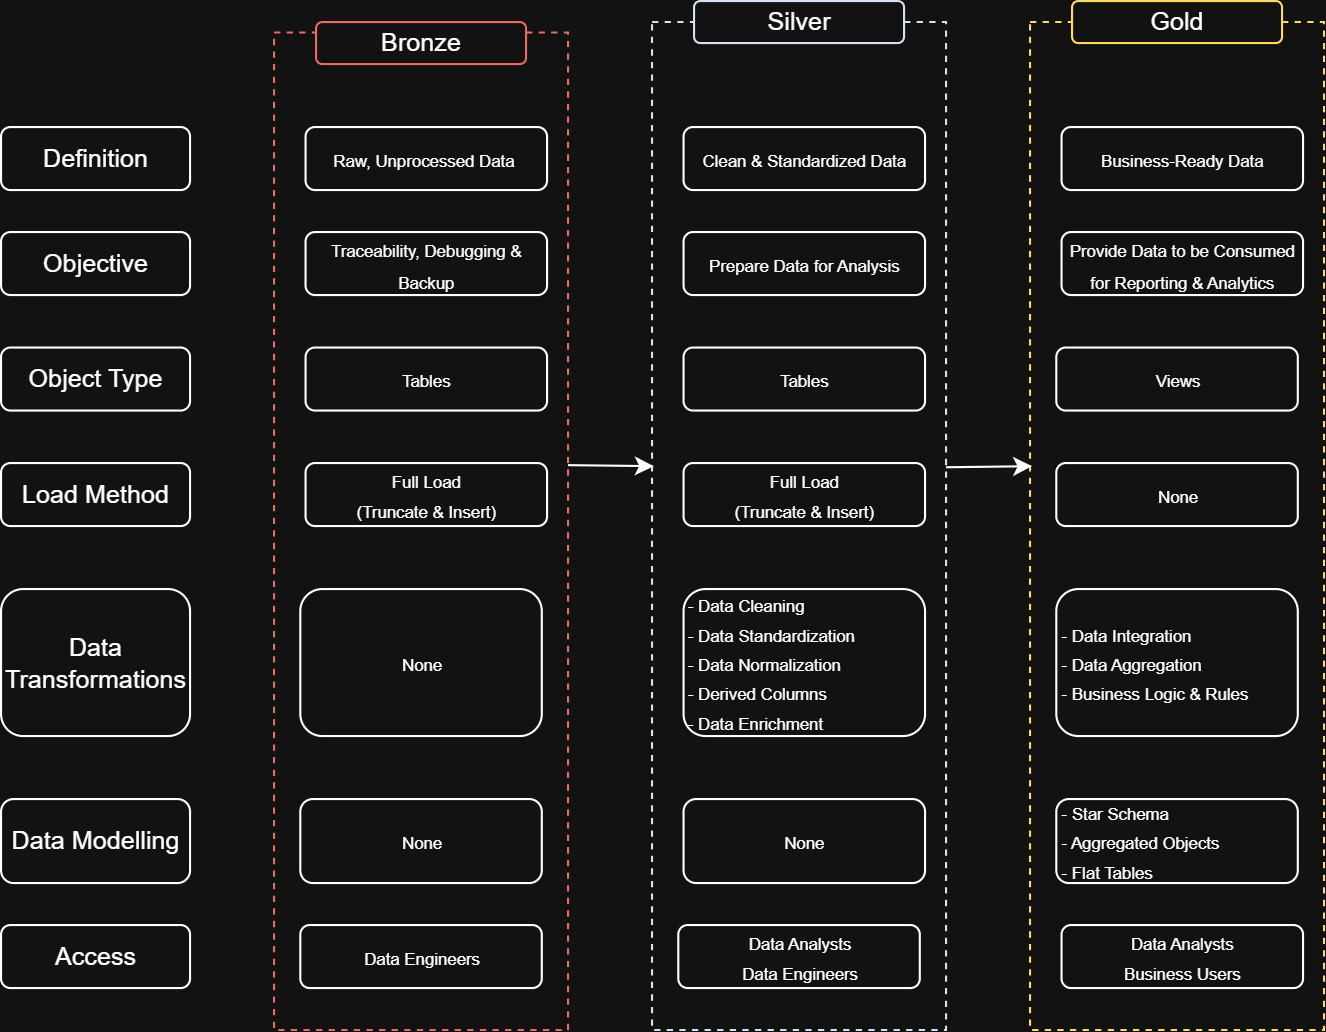

The diagram above was exported from draw.io. Its source (the exported page's mxGraphModel, read from the mxfile embedded in the PNG):
<mxGraphModel dx="984" dy="572" grid="1" gridSize="10" guides="1" tooltips="1" connect="1" arrows="1" fold="1" page="1" pageScale="1" pageWidth="850" pageHeight="1100" math="0" shadow="0">
  <root>
    <mxCell id="0" />
    <mxCell id="1" parent="0" />
    <mxCell id="bQCTUwX9uYaT31wB2rOD-1" value="" style="rounded=0;whiteSpace=wrap;html=1;dashed=1;fillColor=none;fontColor=#ffffff;strokeColor=#EA6B66;fillStyle=auto;gradientColor=none;" parent="1" vertex="1">
      <mxGeometry x="170" y="365" width="140" height="475" as="geometry" />
    </mxCell>
    <mxCell id="bQCTUwX9uYaT31wB2rOD-2" value="Bronze" style="rounded=1;whiteSpace=wrap;html=1;strokeColor=#EA6B66;" parent="1" vertex="1">
      <mxGeometry x="190" y="360" width="100" height="20" as="geometry" />
    </mxCell>
    <mxCell id="bQCTUwX9uYaT31wB2rOD-3" value="" style="rounded=0;whiteSpace=wrap;html=1;dashed=1;fillColor=none;fontColor=#ffffff;strokeColor=#D4E1F5;fillStyle=auto;" parent="1" vertex="1">
      <mxGeometry x="350" y="360" width="140" height="480" as="geometry" />
    </mxCell>
    <mxCell id="bQCTUwX9uYaT31wB2rOD-4" value="Silver" style="rounded=1;whiteSpace=wrap;html=1;strokeColor=#D4E1F5;" parent="1" vertex="1">
      <mxGeometry x="370" y="350" width="100" height="20" as="geometry" />
    </mxCell>
    <mxCell id="bQCTUwX9uYaT31wB2rOD-5" value="" style="rounded=0;whiteSpace=wrap;html=1;dashed=1;fillColor=none;fontColor=#ffffff;strokeColor=#FFD966;fillStyle=auto;gradientColor=none;" parent="1" vertex="1">
      <mxGeometry x="530" y="360" width="140" height="480" as="geometry" />
    </mxCell>
    <mxCell id="bQCTUwX9uYaT31wB2rOD-6" value="Gold" style="rounded=1;whiteSpace=wrap;html=1;strokeColor=#FFD966;" parent="1" vertex="1">
      <mxGeometry x="550" y="350" width="100" height="20" as="geometry" />
    </mxCell>
    <mxCell id="bQCTUwX9uYaT31wB2rOD-7" value="" style="endArrow=classic;html=1;rounded=0;entryX=0.007;entryY=0.509;entryDx=0;entryDy=0;entryPerimeter=0;" parent="1" edge="1">
      <mxGeometry width="50" height="50" relative="1" as="geometry">
        <mxPoint x="310" y="571" as="sourcePoint" />
        <mxPoint x="350.84000000000015" y="571.4699999999998" as="targetPoint" />
      </mxGeometry>
    </mxCell>
    <mxCell id="FZtYvgmV2bGIrAXsWXde-1" value="Definition" style="rounded=1;whiteSpace=wrap;html=1;" parent="1" vertex="1">
      <mxGeometry x="40" y="410" width="90" height="30" as="geometry" />
    </mxCell>
    <mxCell id="FZtYvgmV2bGIrAXsWXde-2" value="Objective" style="rounded=1;whiteSpace=wrap;html=1;" parent="1" vertex="1">
      <mxGeometry x="40" y="460" width="90" height="30" as="geometry" />
    </mxCell>
    <mxCell id="FZtYvgmV2bGIrAXsWXde-3" value="" style="endArrow=classic;html=1;rounded=0;entryX=0.007;entryY=0.509;entryDx=0;entryDy=0;entryPerimeter=0;" parent="1" edge="1">
      <mxGeometry width="50" height="50" relative="1" as="geometry">
        <mxPoint x="490" y="572" as="sourcePoint" />
        <mxPoint x="531" y="571.5" as="targetPoint" />
      </mxGeometry>
    </mxCell>
    <mxCell id="FZtYvgmV2bGIrAXsWXde-5" value="&lt;p&gt;&lt;font style=&quot;font-size: 8px;&quot;&gt;Raw, Unprocessed Data&amp;nbsp;&lt;/font&gt;&lt;/p&gt;" style="rounded=1;whiteSpace=wrap;html=1;autosize=0;" parent="1" vertex="1">
      <mxGeometry x="185" y="410" width="115" height="30" as="geometry" />
    </mxCell>
    <mxCell id="FZtYvgmV2bGIrAXsWXde-6" value="&lt;p&gt;&lt;font style=&quot;font-size: 8px; line-height: 0%;&quot;&gt;Traceability, Debugging &amp;amp; Backup&lt;/font&gt;&lt;/p&gt;" style="rounded=1;whiteSpace=wrap;html=1;autosize=0;" parent="1" vertex="1">
      <mxGeometry x="185" y="460" width="115" height="30" as="geometry" />
    </mxCell>
    <mxCell id="FZtYvgmV2bGIrAXsWXde-7" value="&lt;p&gt;&lt;font style=&quot;font-size: 8px;&quot;&gt;Clean &amp;amp; Standardized Data&lt;/font&gt;&lt;/p&gt;" style="rounded=1;whiteSpace=wrap;html=1;autosize=0;" parent="1" vertex="1">
      <mxGeometry x="365" y="410" width="115" height="30" as="geometry" />
    </mxCell>
    <mxCell id="FZtYvgmV2bGIrAXsWXde-8" value="&lt;p&gt;&lt;font style=&quot;font-size: 8px;&quot;&gt;Prepare Data for Analysis&lt;/font&gt;&lt;/p&gt;" style="rounded=1;whiteSpace=wrap;html=1;autosize=0;" parent="1" vertex="1">
      <mxGeometry x="365" y="460" width="115" height="30" as="geometry" />
    </mxCell>
    <mxCell id="FZtYvgmV2bGIrAXsWXde-9" value="&lt;p&gt;&lt;font style=&quot;font-size: 8px;&quot;&gt;Business-Ready Data&lt;/font&gt;&lt;/p&gt;" style="rounded=1;whiteSpace=wrap;html=1;autosize=0;" parent="1" vertex="1">
      <mxGeometry x="545" y="410" width="115" height="30" as="geometry" />
    </mxCell>
    <mxCell id="FZtYvgmV2bGIrAXsWXde-10" value="&lt;p&gt;&lt;font style=&quot;font-size: 8px; line-height: 90%;&quot;&gt;Provide Data to be Consumed for Reporting &amp;amp; Analytics&lt;/font&gt;&lt;/p&gt;" style="rounded=1;whiteSpace=wrap;html=1;autosize=0;" parent="1" vertex="1">
      <mxGeometry x="545" y="460" width="115" height="30" as="geometry" />
    </mxCell>
    <mxCell id="FZtYvgmV2bGIrAXsWXde-11" value="Object Type" style="rounded=1;whiteSpace=wrap;html=1;" parent="1" vertex="1">
      <mxGeometry x="40" y="515" width="90" height="30" as="geometry" />
    </mxCell>
    <mxCell id="FZtYvgmV2bGIrAXsWXde-12" value="&lt;p&gt;&lt;font style=&quot;font-size: 8px;&quot;&gt;Tables&lt;/font&gt;&lt;/p&gt;" style="rounded=1;whiteSpace=wrap;html=1;autosize=0;" parent="1" vertex="1">
      <mxGeometry x="185" y="515" width="115" height="30" as="geometry" />
    </mxCell>
    <mxCell id="FZtYvgmV2bGIrAXsWXde-13" value="&lt;p&gt;&lt;font style=&quot;font-size: 8px;&quot;&gt;Tables&lt;/font&gt;&lt;/p&gt;" style="rounded=1;whiteSpace=wrap;html=1;autosize=0;" parent="1" vertex="1">
      <mxGeometry x="365" y="515" width="115" height="30" as="geometry" />
    </mxCell>
    <mxCell id="FZtYvgmV2bGIrAXsWXde-14" value="&lt;p&gt;&lt;font style=&quot;font-size: 8px;&quot;&gt;Views&lt;/font&gt;&lt;/p&gt;" style="rounded=1;whiteSpace=wrap;html=1;autosize=0;" parent="1" vertex="1">
      <mxGeometry x="542.5" y="515" width="115" height="30" as="geometry" />
    </mxCell>
    <mxCell id="FZtYvgmV2bGIrAXsWXde-15" value="Load Method" style="rounded=1;whiteSpace=wrap;html=1;" parent="1" vertex="1">
      <mxGeometry x="40" y="570" width="90" height="30" as="geometry" />
    </mxCell>
    <mxCell id="FZtYvgmV2bGIrAXsWXde-16" value="&lt;div style=&quot;line-height: 0%;&quot;&gt;&lt;p&gt;&lt;font style=&quot;font-size: 8px;&quot;&gt;Full Load&lt;/font&gt;&lt;/p&gt;&lt;p&gt;&lt;font style=&quot;font-size: 8px;&quot;&gt;(Truncate &amp;amp; Insert)&lt;/font&gt;&lt;/p&gt;&lt;/div&gt;" style="rounded=1;whiteSpace=wrap;html=1;autosize=0;" parent="1" vertex="1">
      <mxGeometry x="185" y="570" width="115" height="30" as="geometry" />
    </mxCell>
    <mxCell id="FZtYvgmV2bGIrAXsWXde-17" value="&lt;div style=&quot;line-height: 0%;&quot;&gt;&lt;p&gt;&lt;font style=&quot;font-size: 8px;&quot;&gt;Full Load&lt;/font&gt;&lt;/p&gt;&lt;p&gt;&lt;font style=&quot;font-size: 8px;&quot;&gt;(Truncate &amp;amp; Insert)&lt;/font&gt;&lt;/p&gt;&lt;/div&gt;" style="rounded=1;whiteSpace=wrap;html=1;autosize=0;" parent="1" vertex="1">
      <mxGeometry x="365" y="570" width="115" height="30" as="geometry" />
    </mxCell>
    <mxCell id="FZtYvgmV2bGIrAXsWXde-18" value="&lt;div style=&quot;line-height: 0%;&quot;&gt;&lt;p&gt;&lt;span style=&quot;font-size: 8px;&quot;&gt;None&lt;/span&gt;&lt;/p&gt;&lt;/div&gt;" style="rounded=1;whiteSpace=wrap;html=1;autosize=0;" parent="1" vertex="1">
      <mxGeometry x="542.5" y="570" width="115" height="30" as="geometry" />
    </mxCell>
    <mxCell id="FZtYvgmV2bGIrAXsWXde-19" value="Data Transformations" style="rounded=1;whiteSpace=wrap;html=1;" parent="1" vertex="1">
      <mxGeometry x="40" y="630" width="90" height="70" as="geometry" />
    </mxCell>
    <mxCell id="FZtYvgmV2bGIrAXsWXde-20" value="&lt;div style=&quot;line-height: 0%;&quot;&gt;&lt;p&gt;&lt;span style=&quot;font-size: 8px;&quot;&gt;None&lt;/span&gt;&lt;/p&gt;&lt;/div&gt;" style="rounded=1;whiteSpace=wrap;html=1;autosize=0;" parent="1" vertex="1">
      <mxGeometry x="182.5" y="630" width="115" height="70" as="geometry" />
    </mxCell>
    <mxCell id="FZtYvgmV2bGIrAXsWXde-21" value="&lt;div style=&quot;line-height: 0%;&quot;&gt;&lt;p&gt;&lt;span style=&quot;font-size: 8px;&quot;&gt;- Data Cleaning&lt;/span&gt;&lt;/p&gt;&lt;p&gt;&lt;span style=&quot;font-size: 8px;&quot;&gt;- Data Standardization&lt;/span&gt;&lt;/p&gt;&lt;p&gt;&lt;span style=&quot;font-size: 8px;&quot;&gt;- Data Normalization&lt;/span&gt;&lt;/p&gt;&lt;p&gt;&lt;span style=&quot;font-size: 8px;&quot;&gt;- Derived Columns&lt;/span&gt;&lt;/p&gt;&lt;p&gt;&lt;span style=&quot;font-size: 8px;&quot;&gt;- Data Enrichment&lt;/span&gt;&lt;/p&gt;&lt;/div&gt;" style="rounded=1;whiteSpace=wrap;html=1;autosize=0;align=left;" parent="1" vertex="1">
      <mxGeometry x="365" y="630" width="115" height="70" as="geometry" />
    </mxCell>
    <mxCell id="FZtYvgmV2bGIrAXsWXde-22" value="&lt;div style=&quot;line-height: 0%;&quot;&gt;&lt;p&gt;&lt;span style=&quot;font-size: 8px;&quot;&gt;- Data Integration&lt;/span&gt;&lt;/p&gt;&lt;p&gt;&lt;span style=&quot;font-size: 8px;&quot;&gt;- Data Aggregation&lt;/span&gt;&lt;/p&gt;&lt;p&gt;&lt;span style=&quot;font-size: 8px;&quot;&gt;- Business Logic &amp;amp; Rules&lt;/span&gt;&lt;/p&gt;&lt;/div&gt;" style="rounded=1;whiteSpace=wrap;html=1;autosize=0;align=left;" parent="1" vertex="1">
      <mxGeometry x="542.5" y="630" width="115" height="70" as="geometry" />
    </mxCell>
    <mxCell id="FZtYvgmV2bGIrAXsWXde-23" value="Data Modelling" style="rounded=1;whiteSpace=wrap;html=1;" parent="1" vertex="1">
      <mxGeometry x="40" y="730" width="90" height="40" as="geometry" />
    </mxCell>
    <mxCell id="FZtYvgmV2bGIrAXsWXde-24" value="&lt;div style=&quot;line-height: 0%;&quot;&gt;&lt;p&gt;&lt;span style=&quot;font-size: 8px;&quot;&gt;None&lt;/span&gt;&lt;/p&gt;&lt;/div&gt;" style="rounded=1;whiteSpace=wrap;html=1;autosize=0;" parent="1" vertex="1">
      <mxGeometry x="182.5" y="730" width="115" height="40" as="geometry" />
    </mxCell>
    <mxCell id="FZtYvgmV2bGIrAXsWXde-25" value="Access" style="rounded=1;whiteSpace=wrap;html=1;" parent="1" vertex="1">
      <mxGeometry x="40" y="790" width="90" height="30" as="geometry" />
    </mxCell>
    <mxCell id="FZtYvgmV2bGIrAXsWXde-26" value="&lt;div style=&quot;line-height: 0%;&quot;&gt;&lt;p&gt;&lt;span style=&quot;font-size: 8px;&quot;&gt;Data Engineers&lt;/span&gt;&lt;/p&gt;&lt;/div&gt;" style="rounded=1;whiteSpace=wrap;html=1;autosize=0;" parent="1" vertex="1">
      <mxGeometry x="182.5" y="790" width="115" height="30" as="geometry" />
    </mxCell>
    <mxCell id="FZtYvgmV2bGIrAXsWXde-27" value="&lt;div style=&quot;line-height: 0%;&quot;&gt;&lt;p&gt;&lt;span style=&quot;font-size: 8px;&quot;&gt;None&lt;/span&gt;&lt;/p&gt;&lt;/div&gt;" style="rounded=1;whiteSpace=wrap;html=1;autosize=0;" parent="1" vertex="1">
      <mxGeometry x="365" y="730" width="115" height="40" as="geometry" />
    </mxCell>
    <mxCell id="FZtYvgmV2bGIrAXsWXde-28" value="&lt;div style=&quot;line-height: 0%;&quot;&gt;&lt;p&gt;&lt;span style=&quot;font-size: 8px;&quot;&gt;- Star Schema&lt;/span&gt;&lt;/p&gt;&lt;p&gt;&lt;span style=&quot;font-size: 8px;&quot;&gt;- Aggregated Objects&lt;/span&gt;&lt;/p&gt;&lt;p&gt;&lt;span style=&quot;font-size: 8px;&quot;&gt;- Flat Tables&lt;/span&gt;&lt;/p&gt;&lt;/div&gt;" style="rounded=1;whiteSpace=wrap;html=1;autosize=0;align=left;" parent="1" vertex="1">
      <mxGeometry x="542.5" y="730" width="115" height="40" as="geometry" />
    </mxCell>
    <mxCell id="FZtYvgmV2bGIrAXsWXde-29" value="&lt;div style=&quot;line-height: 0%;&quot;&gt;&lt;p&gt;&lt;span style=&quot;font-size: 8px;&quot;&gt;Data Analysts&lt;/span&gt;&lt;/p&gt;&lt;p&gt;&lt;span style=&quot;font-size: 8px;&quot;&gt;Data Engineers&lt;/span&gt;&lt;/p&gt;&lt;/div&gt;" style="rounded=1;whiteSpace=wrap;html=1;autosize=0;" parent="1" vertex="1">
      <mxGeometry x="362.5" y="790" width="115" height="30" as="geometry" />
    </mxCell>
    <mxCell id="FZtYvgmV2bGIrAXsWXde-30" value="&lt;div style=&quot;line-height: 0%;&quot;&gt;&lt;p&gt;&lt;span style=&quot;font-size: 8px;&quot;&gt;Data Analysts&lt;/span&gt;&lt;/p&gt;&lt;p&gt;&lt;span style=&quot;font-size: 8px;&quot;&gt;Business Users&lt;/span&gt;&lt;/p&gt;&lt;/div&gt;" style="rounded=1;whiteSpace=wrap;html=1;autosize=0;" parent="1" vertex="1">
      <mxGeometry x="545" y="790" width="115" height="30" as="geometry" />
    </mxCell>
  </root>
</mxGraphModel>